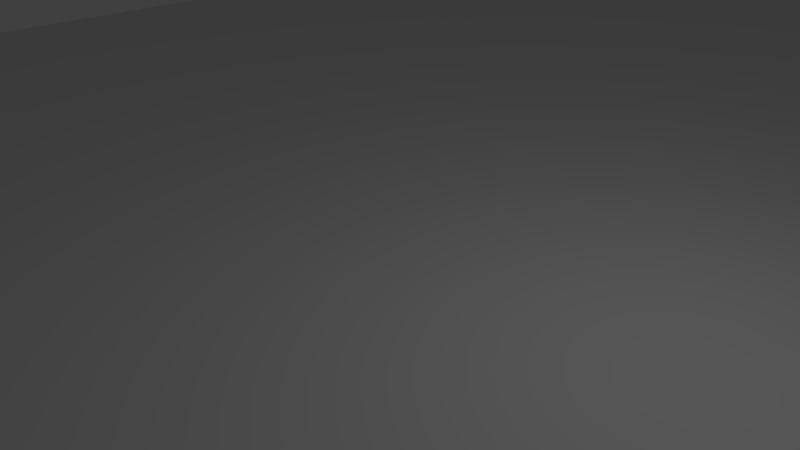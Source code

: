 # Source: EightLaneRoadSlopeNode_lod.blend  (saved by Blender 2.79.0; exported with 4.5.12 LTS)
import bpy
from mathutils import Matrix  # noqa: F401  (used for matrix-valued properties, if any)

bpy.ops.wm.read_factory_settings(use_empty=True)
scene = bpy.context.scene
scene.name = 'Scene'

# ---- collections
col_collection_1 = bpy.data.collections.new('Collection 1'); scene.collection.children.link(col_collection_1)

# ---- world
world_world = bpy.data.worlds.new('World'); scene.world = world_world
world_world.color = (0.05088, 0.05088, 0.05088)
world_world.use_sun_shadow = False
world_world.sun_shadow_jitter_overblur = 0.0
world_world.cycles.sampling_method = 'MANUAL'

# ---- cameras
cam_camera = bpy.data.cameras.new('Camera')
cam_camera.clip_end = 100.0
cam_camera.lens = 35.0
cam_camera.sensor_width = 32.0
cam_camera.sensor_height = 18.0
cam_camera.ortho_scale = 7.314
cam_camera.dof.focus_distance = 0.0
cam_camera.dof.aperture_fstop = 128.0

# ---- lights
light_lamp = bpy.data.lights.new('Lamp', 'POINT')
light_lamp.transmission_factor = 0.0
light_lamp.cutoff_distance = 30.0
light_lamp.energy = 100.0
light_lamp.shadow_buffer_clip_start = 1.001
light_lamp.shadow_soft_size = 0.1
light_lamp.shadow_maximum_resolution = 0.006
light_lamp.use_absolute_resolution = True

# ---- meshes
me_plane01_0 = bpy.data.meshes.new('Plane01_0')
me_plane01_0.from_pydata([(-9.537e-07, -0.3, 0.0), (-16.0, -0.3, -32.0), (16.0, -0.3, -32.0), (9.0, -0.3, 4.768e-07), (-9.0, -0.3, 4.768e-07), (-16.0, -0.3, 0.0), (16.0, -0.3, 0.0), (-9.0, -0.3, 32.0), (-16.0, -0.3, 32.0), (3.876e-06, -0.3, 32.0), (9.0, -0.3, 32.0), (16.0, -0.3, 32.0)], [], [(0, 2, 1), (2, 0, 3), (0, 1, 4), (1, 5, 4), (6, 2, 3), (4, 5, 7), (5, 8, 7), (9, 4, 7), (9, 0, 4), (0, 9, 10), (3, 0, 10), (11, 3, 10), (11, 6, 3)])
me_plane01_0.polygons.foreach_set('use_smooth', [True] * 13)
_uv = me_plane01_0.uv_layers.new(name='UVMap')
_uv.uv.foreach_set('vector', [0.5, 0.5, 1.0, 1.0, 0.0, 1.0, 1.0, 1.0, 0.5, 0.5, 0.7812, 0.5, 0.5, 0.5, 0.0, 1.0, 0.2188, 0.5, 0.0, 1.0, 0.0, 0.5, 0.2188, 0.5, 1.0, 0.5, 1.0, 1.0, 0.7812, 0.5, 0.2188, 0.5, 0.0, 0.5, 0.2188, 0.0, 0.0, 0.5, 0.0, 0.0, 0.2188, 0.0, 0.5, 0.0, 0.2188, 0.5, 0.2188, 0.0, 0.5, 0.0, 0.5, 0.5, 0.2188, 0.5, 0.5, 0.5, 0.5, 0.0, 0.7812, 0.0, 0.7812, 0.5, 0.5, 0.5, 0.7812, 0.0, 1.0, 0.0, 0.7812, 0.5, 0.7812, 0.0, 1.0, 0.0, 1.0, 0.5, 0.7812, 0.5])
me_plane01_0.use_remesh_preserve_volume = False
me_plane01_0.use_remesh_preserve_attributes = False
me_plane01_0.use_mirror_vertex_groups = False
me_plane01_0.update()
me_plane01_0.normals_split_custom_set([tuple(v) for v in zip(*[iter([-5.213e-08, 1.0, 3.082e-08, -4.674e-08, 1.0, 4.013e-08, -4.035e-08, 1.0, 4.144e-08, -4.674e-08, 1.0, 4.013e-08, -5.213e-08, 1.0, 3.082e-08, -5.372e-08, 1.0, 3.344e-08, -5.213e-08, 1.0, 3.082e-08, -4.035e-08, 1.0, 4.144e-08, -3.409e-08, 1.0, 3.211e-08, -4.035e-08, 1.0, 4.144e-08, -4.345e-08, 1.0, 3.633e-08, -3.409e-08, 1.0, 3.211e-08, -1.277e-08, 1.0, 3.725e-08, -4.674e-08, 1.0, 4.013e-08, -5.372e-08, 1.0, 3.344e-08, -3.409e-08, 1.0, 3.211e-08, -4.345e-08, 1.0, 3.633e-08, -5.991e-08, 1.0, 3.656e-08, -4.345e-08, 1.0, 3.633e-08, -5.535e-08, 1.0, 3.832e-08, -5.991e-08, 1.0, 3.656e-08, -4.757e-08, 1.0, 2.727e-08, -3.409e-08, 1.0, 3.211e-08, -5.991e-08, 1.0, 3.656e-08, -4.757e-08, 1.0, 2.727e-08, -5.213e-08, 1.0, 3.082e-08, -3.409e-08, 1.0, 3.211e-08, -5.213e-08, 1.0, 3.082e-08, -4.757e-08, 1.0, 2.727e-08, -2.922e-08, 1.0, 3.051e-08, -5.372e-08, 1.0, 3.344e-08, -5.213e-08, 1.0, 3.082e-08, -2.922e-08, 1.0, 3.051e-08, -1.277e-08, 1.0, 3.685e-08, -5.372e-08, 1.0, 3.344e-08, -2.922e-08, 1.0, 3.051e-08, -1.277e-08, 1.0, 3.685e-08, -1.277e-08, 1.0, 3.725e-08, -5.372e-08, 1.0, 3.344e-08])] * 3)])

# ---- objects
ob_eightlaneroadslopenode = bpy.data.objects.new('EightLaneRoadSlopeNode', me_plane01_0)
ob_lamp = bpy.data.objects.new('Lamp', light_lamp)
ob_camera = bpy.data.objects.new('Camera', cam_camera)

# ---- transforms, parenting, visibility, modifiers, constraints
ob_eightlaneroadslopenode.location = (0.0, 0.0, 0.0)
ob_eightlaneroadslopenode.rotation_euler = (1.571, -0.0, 0.0)
ob_eightlaneroadslopenode.lineart.crease_threshold = 0.0
ob_lamp.location = (4.076, 1.005, 5.904)
ob_lamp.rotation_euler = (0.6503, 0.05522, 1.866)
ob_lamp.lock_rotations_4d = False
ob_lamp.empty_display_type = 'ARROWS'
ob_lamp.color = (0.0, 0.0, 0.0, 0.0)
ob_lamp.lineart.crease_threshold = 0.0
ob_camera.location = (7.481, -6.508, 5.344)
ob_camera.rotation_euler = (1.109, 0.0, 0.8149)
ob_camera.lock_rotations_4d = False
ob_camera.empty_display_type = 'ARROWS'
ob_camera.color = (0.0, 0.0, 0.0, 0.0)
ob_camera.display_type = 'WIRE'
ob_camera.lineart.crease_threshold = 0.0

# ---- collection membership
col_collection_1.objects.link(ob_eightlaneroadslopenode)
col_collection_1.objects.link(ob_lamp)
col_collection_1.objects.link(ob_camera)

# ---- scene / render settings (as saved in the file)
scene.camera = ob_camera
scene.frame_start = 1; scene.frame_end = 250; scene.frame_set(1)
scene.render.engine = 'BLENDER_EEVEE_NEXT'
scene.render.resolution_percentage = 50
scene.render.dither_intensity = 0.0
scene.cycles.use_denoising = False
scene.cycles.samples = 128
scene.cycles.sampling_pattern = 'TABULATED_SOBOL'
scene.cycles.use_adaptive_sampling = False
scene.cycles.use_light_tree = False
scene.cycles.blur_glossy = 0.0
scene.cycles.sample_clamp_indirect = 0.0
scene.view_settings.view_transform = 'Standard'
bpy.context.view_layer.update()
